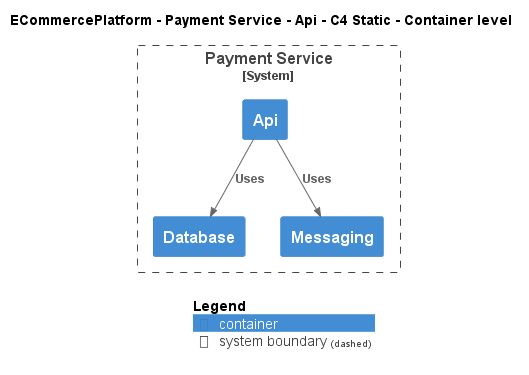

The diagram above was rendered by PlantUML. Its source (embedded in the PNG):
@startuml
!include ..\..\..\..\..\.c4s\C4_Container.puml

AddElementTag("c4interflow:lifecycle:new", $bgColor=green, $fontColor=#ffffff, $borderColor=green, $shadowing="False")
AddElementTag("c4interflow:lifecycle:changed", $bgColor=orange, $fontColor=#ffffff, $borderColor=orange, $shadowing="False")
AddElementTag("c4interflow:lifecycle:removed", $bgColor=red, $fontColor=#ffffff, $borderColor=red, $shadowing="False")

AddRelTag("c4interflow:lifecycle:new", $textColor=green, $lineColor=green)
AddRelTag("c4interflow:lifecycle:changed", $textColor=orange, $lineColor=orange)
AddRelTag("c4interflow:lifecycle:removed", $textColor=red, $lineColor=red)

SHOW_PERSON_PORTRAIT()
LAYOUT_TOP_DOWN()

skinparam linetype polyline

title ECommercePlatform - Payment Service - Api - C4 Static - Container level


System_Boundary(ECommercePlatform.SoftwareSystems.PaymentService, "Payment Service") {
    Container(ECommercePlatform.SoftwareSystems.PaymentService.Containers.Api, "Api", "", "")
    Container(ECommercePlatform.SoftwareSystems.PaymentService.Containers.Database, "Database", "", "")
    Container(ECommercePlatform.SoftwareSystems.PaymentService.Containers.Messaging, "Messaging", "", "")
}

Rel(ECommercePlatform.SoftwareSystems.PaymentService.Containers.Api, ECommercePlatform.SoftwareSystems.PaymentService.Containers.Database, "Uses")
Rel(ECommercePlatform.SoftwareSystems.PaymentService.Containers.Api, ECommercePlatform.SoftwareSystems.PaymentService.Containers.Messaging, "Uses")


SHOW_LEGEND()
@enduml